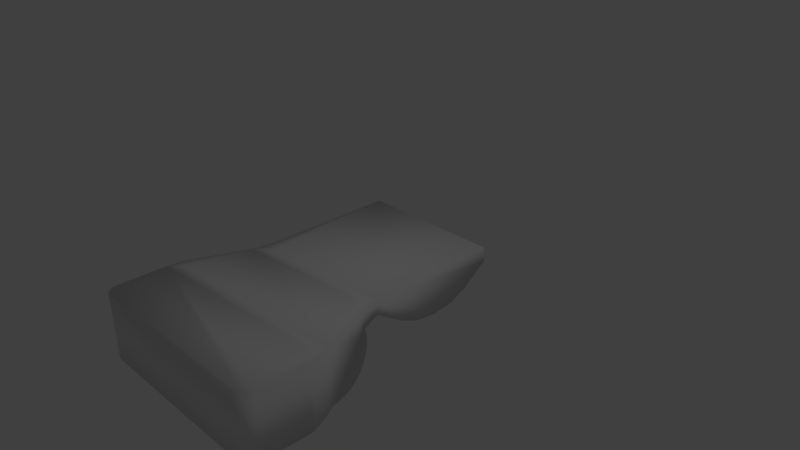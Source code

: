 # Source: start_v2.blend  (saved by Blender 2.69.0; exported with 4.5.12 LTS)
import bpy
from mathutils import Matrix  # noqa: F401  (used for matrix-valued properties, if any)

bpy.ops.wm.read_factory_settings(use_empty=True)
scene = bpy.context.scene
scene.name = 'Scene'

# ---- collections
col_collection_1 = bpy.data.collections.new('Collection 1'); scene.collection.children.link(col_collection_1)

# ---- world
world_world = bpy.data.worlds.new('World'); scene.world = world_world
world_world.color = (0.05088, 0.05088, 0.05088)
world_world.use_sun_shadow = False
world_world.sun_shadow_jitter_overblur = 0.0
world_world.cycles.sampling_method = 'MANUAL'
world_world.cycles.sample_map_resolution = 256

# ---- cameras
cam_camera = bpy.data.cameras.new('Camera')
cam_camera.clip_end = 100.0
cam_camera.lens = 35.0
cam_camera.sensor_width = 32.0
cam_camera.sensor_height = 18.0
cam_camera.ortho_scale = 7.314
cam_camera.dof.focus_distance = 0.0
cam_camera.dof.aperture_fstop = 128.0

# ---- lights
light_lamp = bpy.data.lights.new('Lamp', 'POINT')
light_lamp.transmission_factor = 0.0
light_lamp.cutoff_distance = 30.0
light_lamp.energy = 100.0
light_lamp.shadow_buffer_clip_start = 1.001
light_lamp.shadow_soft_size = 0.1
light_lamp.shadow_maximum_resolution = 0.006
light_lamp.use_absolute_resolution = True
light_lamp.cycles.use_multiple_importance_sampling = False

# ---- meshes
me_cube_001 = bpy.data.meshes.new('Cube.001')
me_cube_001.from_pydata([(-1.0, 1.0, -0.1), (1.0, 1.0, -0.1), (-1.0, 1.0, 0.1), (1.0, 1.0, 0.1), (-1.418, -2.165, -0.8029), (-1.354, -1.848, -0.6959), (-1.253, -2.0, -0.8029), (-1.413, -2.09, -0.7783), (-1.399, -2.004, -0.7494), (-1.379, -1.919, -0.7204), (1.354, -1.848, -0.6959), (1.418, -2.165, -0.8029), (1.221, -2.0, -0.8029), (1.379, -1.919, -0.7204), (1.399, -2.004, -0.7494), (1.413, -2.09, -0.7783), (-1.354, -1.848, 0.1), (-1.418, -2.165, 0.1), (-1.253, -2.0, 0.1), (-1.379, -1.919, 0.1), (-1.399, -2.004, 0.1), (-1.413, -2.09, 0.1), (1.418, -2.165, 0.1), (1.354, -1.848, 0.1), (1.253, -2.0, 0.1), (1.413, -2.09, 0.1), (1.399, -2.004, 0.1), (1.379, -1.919, 0.1), (-1.253, -3.0, -0.8029), (-1.418, -2.835, -0.8029), (-1.316, -2.987, -0.8029), (-1.37, -2.952, -0.8029), (-1.405, -2.898, -0.8029), (1.418, -2.835, -0.8029), (1.253, -3.0, -0.8029), (1.405, -2.898, -0.8029), (1.37, -2.952, -0.8029), (1.316, -2.987, -0.8029), (-1.418, -2.835, 0.1), (-1.253, -3.0, 0.1), (-1.405, -2.898, 0.1), (-1.37, -2.952, 0.1), (-1.316, -2.987, 0.1), (1.253, -3.0, 0.1), (1.418, -2.835, 0.1), (1.316, -2.987, 0.1), (1.37, -2.952, 0.1), (1.405, -2.898, 0.1), (-1.064, -1.152, -0.207), (-1.0, -0.8349, -0.1), (-0.8033, -1.0, -0.1), (-1.039, -1.081, -0.1825), (-1.019, -0.9963, -0.1535), (-1.005, -0.9097, -0.1246), (1.0, -0.8349, -0.1), (1.064, -1.152, -0.207), (0.8349, -1.0, -0.1), (1.005, -0.9097, -0.1246), (1.019, -0.9963, -0.1535), (1.039, -1.081, -0.1825), (-1.0, -0.8349, 0.1), (-1.064, -1.152, 0.1), (-0.8349, -1.0, 0.1), (-1.005, -0.9097, 0.1), (-1.019, -0.9963, 0.1), (-1.039, -1.081, 0.1), (1.064, -1.152, 0.1), (1.0, -0.8349, 0.1), (0.8349, -1.0, 0.1), (1.039, -1.081, 0.1), (1.019, -0.9963, 0.1), (1.005, -0.9097, 0.1), (0.01584, -1.0, -0.1), (0.0, 1.0, -0.1), (-0.01584, -2.0, -0.8029), (0.0, -3.0, -0.8029), (0.5, 1.0, -0.1), (0.6265, -3.0, -0.8029), (0.6027, -2.0, -0.8029), (0.4254, -1.0, -0.1), (-0.6344, -2.0, -0.8029), (-0.3937, -1.0, -0.1), (-0.5, 1.0, -0.1), (-0.6265, -3.0, -0.8029), (0.007918, 0.0, -0.1), (-0.6156, -2.236, -0.8029), (1.0, -0.4658, -0.344), (0.9987, 0.6399, -0.3571), (0.9999, -0.2135, -0.4561), (0.9996, 0.08519, -0.4979), (0.9992, 0.3849, -0.4632), (-1.0, 0.6309, -0.344), (-1.002, -0.4799, -0.3658), (-1.0, 0.3782, -0.4567), (-1.001, 0.07841, -0.5005), (-1.001, -0.2229, -0.4686), (0.4838, 0.565, -0.3638), (0.4419, -0.5666, -0.3664), (0.06604, 0.0, -0.1775), (0.4741, 0.3056, -0.469), (0.4628, -0.000483, -0.5065), (0.4514, -0.3068, -0.4704), (-0.4168, -0.5657, -0.3634), (-0.4775, 0.5617, -0.3569), (-0.04952, 0.0, -0.1766), (-0.4306, -0.3064, -0.468), (-0.447, -0.00117, -0.5035), (-0.4635, 0.3037, -0.4645), (0.4616, -0.5761, -1.021), (0.4254, -0.6282, -0.5431), (0.4478, -0.539, -0.9064), (0.436, -0.5359, -0.7751), (0.4282, -0.5672, -0.6475), (0.6027, -1.628, -1.246), (0.5648, -1.154, -1.436), (0.5998, -1.535, -1.328), (0.5916, -1.412, -1.393), (0.5793, -1.279, -1.431), (-0.01584, -1.628, -1.246), (-0.01584, -1.154, -1.436), (-0.01584, -1.535, -1.328), (-0.01584, -1.412, -1.393), (-0.01584, -1.279, -1.431), (0.01584, -0.5761, -1.021), (0.01584, -0.6282, -0.5431), (0.01584, -0.539, -0.9064), (0.01584, -0.5359, -0.7751), (0.01584, -0.5672, -0.6475), (-0.5829, -1.154, -1.436), (-0.6344, -1.628, -1.246), (-0.6026, -1.279, -1.431), (-0.6193, -1.412, -1.393), (-0.6305, -1.535, -1.328), (-0.3937, -0.6282, -0.5431), (-0.4429, -0.5761, -1.021), (-0.3975, -0.5672, -0.6475), (-0.4081, -0.5359, -0.7751), (-0.4241, -0.539, -0.9064), (9.438e-10, -1.058, -1.425), (9.438e-10, -0.6359, -1.136), (7.992e-10, -0.9373, -1.393), (7.484e-10, -0.8149, -1.327), (7.992e-10, -0.7091, -1.236), (0.552, -1.058, -1.425), (0.4778, -0.6359, -1.136), (0.5347, -0.9373, -1.393), (0.5145, -0.8149, -1.327), (0.4946, -0.7091, -1.236), (-0.4649, -0.6359, -1.136), (-0.5655, -1.058, -1.425), (-0.4876, -0.7091, -1.236), (-0.5147, -0.8149, -1.327), (-0.5421, -0.9373, -1.393)], [], [(3, 67, 54, 86, 88, 89, 90, 87, 1), (2, 3, 1, 76, 73, 82, 0), (68, 67, 3, 2, 60, 62), (22, 24, 18, 17, 38, 40, 41, 42, 39, 43, 45, 46, 47, 44), (78, 79, 56, 55, 10, 12), (66, 68, 62, 61, 16, 18, 24, 23), (61, 48, 5, 16), (77, 78, 12, 11, 33, 35, 36, 37, 34), (17, 4, 29, 38), (43, 39, 28, 83, 75, 77, 34), (60, 2, 0, 91, 93, 94, 95, 92, 49), (11, 22, 44, 33), (4, 7, 6), (7, 8, 6), (8, 9, 6), (9, 5, 6), (10, 13, 12), (13, 14, 12), (14, 15, 12), (15, 11, 12), (16, 19, 18), (19, 20, 18), (20, 21, 18), (21, 17, 18), (22, 25, 24), (25, 26, 24), (26, 27, 24), (27, 23, 24), (4, 17, 21, 7), (7, 21, 20, 8), (8, 20, 19, 9), (9, 19, 16, 5), (22, 11, 15, 25), (25, 15, 14, 26), (26, 14, 13, 27), (27, 13, 10, 23), (28, 39, 42, 30), (30, 42, 41, 31), (31, 41, 40, 32), (32, 40, 38, 29), (43, 34, 37, 45), (45, 37, 36, 46), (46, 36, 35, 47), (47, 35, 33, 44), (55, 66, 23, 10), (48, 51, 50), (51, 52, 50), (52, 53, 50), (53, 49, 50), (54, 57, 56), (57, 58, 56), (58, 59, 56), (59, 55, 56), (60, 63, 62), (63, 64, 62), (64, 65, 62), (65, 61, 62), (66, 69, 68), (69, 70, 68), (70, 71, 68), (71, 67, 68), (48, 61, 65, 51), (51, 65, 64, 52), (52, 64, 63, 53), (53, 63, 60, 49), (66, 55, 59, 69), (69, 59, 58, 70), (70, 58, 57, 71), (71, 57, 54, 67), (50, 49, 92, 102, 81), (80, 81, 133, 135, 136, 137, 134, 148, 150, 151, 152, 149, 128, 130, 131, 132, 129), (119, 138, 143, 114), (83, 85, 80, 74, 75), (81, 102, 104, 84, 72), (128, 149, 138, 119), (75, 74, 78, 77), (48, 50, 81, 80, 6, 5), (72, 84, 98, 97, 79), (4, 6, 80, 85, 83, 28, 30, 31, 32, 29), (96, 76, 1, 87), (103, 91, 0, 82), (104, 103, 82, 73, 84), (84, 73, 76, 96, 98), (96, 99, 98), (99, 100, 98), (100, 101, 98), (101, 97, 98), (102, 105, 104), (105, 106, 104), (106, 107, 104), (107, 103, 104), (91, 103, 107, 93), (93, 107, 106, 94), (94, 106, 105, 95), (95, 105, 102, 92), (96, 87, 90, 99), (99, 90, 89, 100), (100, 89, 88, 101), (101, 88, 86, 97), (79, 97, 86, 54, 56), (78, 74, 118, 113), (139, 123, 108, 144), (148, 134, 123, 139), (79, 78, 113, 115, 116, 117, 114, 143, 145, 146, 147, 144, 108, 110, 111, 112, 109), (81, 72, 124, 133), (74, 80, 129, 118), (133, 124, 127, 135), (135, 127, 126, 136), (136, 126, 125, 137), (137, 125, 123, 134), (108, 123, 125, 110), (110, 125, 126, 111), (111, 126, 127, 112), (112, 127, 124, 109), (128, 119, 122, 130), (130, 122, 121, 131), (131, 121, 120, 132), (132, 120, 118, 129), (113, 118, 120, 115), (115, 120, 121, 116), (116, 121, 122, 117), (117, 122, 119, 114), (148, 139, 142, 150), (150, 142, 141, 151), (151, 141, 140, 152), (152, 140, 138, 149), (139, 144, 147, 142), (142, 147, 146, 141), (141, 146, 145, 140), (140, 145, 143, 138), (72, 79, 109, 124)])
me_cube_001.polygons.foreach_set('use_smooth', [True] * 131)
_uv = me_cube_001.uv_layers.new(name='UVMap')
_uv.uv.foreach_set('vector', [0.736, 0.0, 0.736, 0.2706, 0.7062, 0.2706, 0.7062, 0.2161, 0.3538, 0.1009, 0.3238, 0.08597, 0.2926, 0.07187, 0.7052, 0.05309, 0.7062, 0.0, 0.7658, 0.0, 0.7658, 0.2982, 0.736, 0.2982, 0.736, 0.2236, 0.736, 0.1491, 0.736, 0.07455, 0.736, 1.777e-08, 0.2982, 0.5103, 0.3228, 0.4857, 0.5964, 0.4857, 0.5964, 0.7838, 0.3228, 0.7838, 0.2982, 0.7592, 0.1245, 0.4233, 0.1491, 0.4479, 0.1491, 0.8216, 0.1245, 0.8462, 0.02461, 0.8462, 0.01519, 0.8443, 0.007208, 0.839, 0.001873, 0.831, 0.0, 0.8216, 0.0, 0.4479, 0.001873, 0.4385, 0.007208, 0.4305, 0.01519, 0.4252, 0.02461, 0.4233, 0.4585, 0.1214, 0.2856, 0.149, 0.2856, 0.08796, 0.312, 0.05369, 0.4322, 0.009524, 0.4585, 0.02918, 0.2755, 0.4762, 0.2982, 0.5103, 0.2982, 0.7592, 0.2755, 0.7933, 0.1718, 0.8367, 0.1491, 0.8216, 0.1491, 0.4479, 0.1718, 0.4328, 0.3208, 0.9808, 0.3208, 0.935, 0.4272, 0.8621, 0.4272, 0.9808, 0.6014, 0.1187, 0.4585, 0.1214, 0.4585, 0.02918, 0.4821, 0.0, 0.5778, 0.000598, 0.5868, 0.002527, 0.5945, 0.007908, 0.5996, 0.01592, 0.6014, 0.02535, 0.4751, 0.9808, 0.4751, 0.8462, 0.5747, 0.8462, 0.5747, 0.9808, 0.9826, 0.9808, 0.609, 0.9808, 0.609, 0.8462, 0.7024, 0.8462, 0.7958, 0.8462, 0.8892, 0.8462, 0.9826, 0.8462, 0.2729, 0.9808, 0.0, 0.9808, 0.0, 0.951, 0.0549, 0.951, 0.08773, 0.5576, 0.1331, 0.5593, 0.1785, 0.5584, 0.2201, 0.9495, 0.2729, 0.951, 0.6014, 0.4759, 0.736, 0.4759, 0.736, 0.5747, 0.6014, 0.5747, 0.4821, 0.4227, 0.4704, 0.422, 0.4585, 0.398, 0.4704, 0.422, 0.4568, 0.42, 0.4585, 0.398, 0.4568, 0.42, 0.4434, 0.4169, 0.4585, 0.398, 0.4434, 0.4169, 0.4322, 0.4133, 0.4585, 0.398, 0.4322, 0.009524, 0.4434, 0.005883, 0.4585, 0.02918, 0.4434, 0.005883, 0.4568, 0.002794, 0.4585, 0.02918, 0.4568, 0.002794, 0.4704, 0.0007287, 0.4585, 0.02918, 0.4704, 0.0007287, 0.4821, 0.0, 0.4585, 0.02918, 0.1718, 0.8367, 0.1612, 0.8403, 0.1491, 0.8216, 0.1612, 0.8403, 0.1485, 0.8434, 0.1491, 0.8216, 0.1485, 0.8434, 0.1356, 0.8454, 0.1491, 0.8216, 0.1356, 0.8454, 0.1245, 0.8462, 0.1491, 0.8216, 0.1245, 0.4233, 0.1356, 0.4241, 0.1491, 0.4479, 0.1356, 0.4241, 0.1485, 0.4261, 0.1491, 0.4479, 0.1485, 0.4261, 0.1612, 0.4292, 0.1491, 0.4479, 0.1612, 0.4292, 0.1718, 0.4328, 0.1491, 0.4479, 0.4751, 0.8462, 0.4751, 0.9808, 0.4639, 0.9808, 0.4639, 0.8498, 0.4639, 0.8498, 0.4639, 0.9808, 0.4509, 0.9808, 0.4509, 0.8541, 0.4509, 0.8541, 0.4509, 0.9808, 0.438, 0.9808, 0.438, 0.8585, 0.438, 0.8585, 0.438, 0.9808, 0.4272, 0.9808, 0.4272, 0.8621, 0.736, 0.4759, 0.6014, 0.4759, 0.605, 0.4648, 0.736, 0.4648, 0.736, 0.4648, 0.605, 0.4648, 0.6093, 0.4517, 0.736, 0.4517, 0.736, 0.4517, 0.6093, 0.4517, 0.6137, 0.4387, 0.736, 0.4387, 0.736, 0.4387, 0.6137, 0.4387, 0.6173, 0.4277, 0.736, 0.4277, 0.609, 0.8462, 0.609, 0.9808, 0.5996, 0.9808, 0.5996, 0.8462, 0.5996, 0.8462, 0.5996, 0.9808, 0.5916, 0.9808, 0.5916, 0.8462, 0.5916, 0.8462, 0.5916, 0.9808, 0.584, 0.9808, 0.584, 0.8462, 0.584, 0.8462, 0.584, 0.9808, 0.5747, 0.9808, 0.5747, 0.8462, 0.9826, 0.9808, 0.9826, 0.8462, 0.992, 0.8462, 0.992, 0.9808, 0.992, 0.9808, 0.992, 0.8462, 1.0, 0.8462, 1.0, 0.9808, 0.736, 0.5908, 0.6014, 0.5908, 0.6014, 0.5837, 0.736, 0.5837, 0.736, 0.5837, 0.6014, 0.5837, 0.6014, 0.5747, 0.736, 0.5747, 0.6902, 0.3188, 0.736, 0.3188, 0.736, 0.4277, 0.6173, 0.4277, 0.312, 0.3708, 0.3008, 0.3672, 0.2856, 0.3322, 0.3008, 0.3672, 0.2874, 0.3641, 0.2856, 0.3322, 0.2874, 0.3641, 0.2738, 0.3621, 0.2856, 0.3322, 0.2738, 0.3621, 0.2621, 0.3613, 0.2856, 0.3322, 0.2621, 0.06321, 0.2738, 0.06248, 0.2856, 0.08796, 0.2738, 0.06248, 0.2874, 0.06042, 0.2856, 0.08796, 0.2874, 0.06042, 0.3008, 0.05733, 0.2856, 0.08796, 0.3008, 0.05733, 0.312, 0.05369, 0.2856, 0.08796, 0.3228, 0.7838, 0.3117, 0.7846, 0.2982, 0.7592, 0.3117, 0.7846, 0.2987, 0.7866, 0.2982, 0.7592, 0.2987, 0.7866, 0.286, 0.7897, 0.2982, 0.7592, 0.286, 0.7897, 0.2755, 0.7933, 0.2982, 0.7592, 0.2755, 0.4762, 0.286, 0.4798, 0.2982, 0.5103, 0.286, 0.4798, 0.2987, 0.4829, 0.2982, 0.5103, 0.2987, 0.4829, 0.3117, 0.4849, 0.2982, 0.5103, 0.3117, 0.4849, 0.3228, 0.4857, 0.2982, 0.5103, 0.3208, 0.935, 0.3208, 0.9808, 0.31, 0.9808, 0.31, 0.9387, 0.31, 0.9387, 0.31, 0.9808, 0.2971, 0.9808, 0.2971, 0.943, 0.2971, 0.943, 0.2971, 0.9808, 0.2841, 0.9808, 0.2841, 0.9473, 0.2841, 0.9473, 0.2841, 0.9808, 0.2729, 0.9808, 0.2729, 0.951, 0.736, 0.3188, 0.6902, 0.3188, 0.6939, 0.3078, 0.736, 0.3078, 0.736, 0.3078, 0.6939, 0.3078, 0.6982, 0.2948, 0.736, 0.2948, 0.736, 0.2948, 0.6982, 0.2948, 0.7025, 0.2817, 0.736, 0.2817, 0.736, 0.2817, 0.7025, 0.2817, 0.7062, 0.2706, 0.736, 0.2706, 0.2856, 0.3322, 0.2621, 0.3613, 0.2095, 0.3609, 0.2236, 0.2742, 0.2856, 0.2711, 0.4585, 0.3058, 0.2856, 0.2711, 0.2856, 0.2711, 0.2866, 0.2717, 0.2913, 0.2732, 0.3068, 0.2755, 0.321, 0.2782, 0.3367, 0.2814, 0.3521, 0.2846, 0.3721, 0.2885, 0.3929, 0.2925, 0.4091, 0.2959, 0.4216, 0.2984, 0.4368, 0.3012, 0.4534, 0.3036, 0.4577, 0.3052, 0.4585, 0.3058, 0.4216, 0.2138, 0.4091, 0.2116, 0.4091, 0.1293, 0.4216, 0.1273, 0.6014, 0.3055, 0.4922, 0.3032, 0.4585, 0.3058, 0.4585, 0.2136, 0.6014, 0.2121, 0.2856, 0.2711, 0.2236, 0.2742, 0.1428, 0.2189, 0.1428, 0.2104, 0.2856, 0.2101, 0.4216, 0.2984, 0.4091, 0.2959, 0.4091, 0.2116, 0.4216, 0.2138, 0.6014, 0.2121, 0.4585, 0.2136, 0.4585, 0.1214, 0.6014, 0.1187, 0.312, 0.3708, 0.2856, 0.3322, 0.2856, 0.2711, 0.4585, 0.3058, 0.4585, 0.398, 0.4322, 0.4133, 0.2856, 0.2101, 0.1428, 0.2104, 0.1428, 0.2017, 0.2237, 0.146, 0.2856, 0.149, 0.4821, 0.4227, 0.4585, 0.398, 0.4585, 0.3058, 0.4922, 0.3032, 0.6014, 0.3055, 0.6014, 0.3989, 0.5996, 0.4083, 0.5945, 0.4162, 0.5868, 0.4215, 0.5778, 0.4233, 0.06213, 0.1389, 0.0, 0.1361, 0.0, 0.06157, 0.05265, 0.062, 0.06202, 0.2822, 0.05272, 0.36, 0.0, 0.3597, 0.0, 0.2852, 0.1428, 0.2189, 0.06233, 0.2817, 0.0, 0.2852, 0.0, 0.2106, 0.1428, 0.2104, 0.1428, 0.2104, 0.0, 0.2106, 0.0, 0.1361, 0.06213, 0.1389, 0.1428, 0.2017, 0.06213, 0.1389, 0.09578, 0.1408, 0.1428, 0.2017, 0.09578, 0.1408, 0.1362, 0.1426, 0.1428, 0.2017, 0.1362, 0.1426, 0.1589, 0.1466, 0.1428, 0.2017, 0.1589, 0.1466, 0.2235, 0.1462, 0.1428, 0.2017, 0.2236, 0.2742, 0.1898, 0.2767, 0.1428, 0.2189, 0.1898, 0.2767, 0.1491, 0.28, 0.1428, 0.2189, 0.1491, 0.28, 0.126, 0.2864, 0.1428, 0.2189, 0.126, 0.2864, 0.06202, 0.2822, 0.1428, 0.2189, 0.05272, 0.36, 0.06202, 0.2822, 0.09569, 0.28, 0.08773, 0.5576, 0.08773, 0.5576, 0.09569, 0.28, 0.1491, 0.28, 0.1331, 0.5593, 0.1331, 0.5593, 0.1491, 0.28, 0.1898, 0.2767, 0.1785, 0.5584, 0.1785, 0.5584, 0.1898, 0.2767, 0.2236, 0.2742, 0.2095, 0.3609, 0.06213, 0.1389, 0.05265, 0.062, 0.2926, 0.07187, 0.09578, 0.1408, 0.09578, 0.1408, 0.2926, 0.07187, 0.3238, 0.08597, 0.1362, 0.1426, 0.1362, 0.1426, 0.3238, 0.08597, 0.3538, 0.1009, 0.1897, 0.1438, 0.1897, 0.1438, 0.3538, 0.1009, 0.2093, 0.06288, 0.2235, 0.1462, 0.2856, 0.149, 0.2235, 0.1462, 0.2093, 0.06288, 0.2621, 0.06321, 0.2856, 0.08796, 0.4585, 0.1214, 0.4585, 0.2136, 0.4585, 0.2136, 0.4585, 0.1214, 0.3367, 0.2121, 0.321, 0.2098, 0.321, 0.1434, 0.3367, 0.1408, 0.3367, 0.2814, 0.321, 0.2782, 0.321, 0.2098, 0.3367, 0.2121, 0.2856, 0.149, 0.4585, 0.1214, 0.4585, 0.1214, 0.4577, 0.1218, 0.4535, 0.1231, 0.4368, 0.125, 0.4216, 0.1273, 0.4091, 0.1293, 0.3929, 0.132, 0.3721, 0.1352, 0.3521, 0.1383, 0.3367, 0.1408, 0.321, 0.1434, 0.3068, 0.1455, 0.2913, 0.1474, 0.2866, 0.1486, 0.2856, 0.149, 0.2856, 0.2711, 0.2856, 0.2101, 0.2856, 0.2101, 0.2856, 0.2711, 0.4585, 0.2136, 0.4585, 0.3058, 0.4585, 0.3058, 0.4585, 0.2136, 0.2856, 0.2711, 0.2856, 0.2101, 0.2856, 0.2101, 0.2866, 0.2717, 0.2866, 0.2717, 0.2856, 0.2101, 0.2888, 0.21, 0.2913, 0.2732, 0.2913, 0.2732, 0.2888, 0.21, 0.3064, 0.2099, 0.3068, 0.2755, 0.3068, 0.2755, 0.3064, 0.2099, 0.321, 0.2098, 0.321, 0.2782, 0.321, 0.1434, 0.321, 0.2098, 0.3064, 0.2099, 0.3068, 0.1455, 0.3068, 0.1455, 0.3064, 0.2099, 0.2888, 0.21, 0.2913, 0.1474, 0.2913, 0.1474, 0.2888, 0.21, 0.2856, 0.2101, 0.2866, 0.1486, 0.2866, 0.1486, 0.2856, 0.2101, 0.2856, 0.2101, 0.2856, 0.149, 0.4216, 0.2984, 0.4216, 0.2138, 0.4373, 0.2137, 0.4368, 0.3012, 0.4368, 0.3012, 0.4373, 0.2137, 0.4561, 0.2136, 0.4534, 0.3036, 0.4534, 0.3036, 0.4561, 0.2136, 0.4585, 0.2136, 0.4577, 0.3052, 0.4577, 0.3052, 0.4585, 0.2136, 0.4585, 0.2136, 0.4585, 0.3058, 0.4585, 0.1214, 0.4585, 0.2136, 0.4585, 0.2136, 0.4577, 0.1218, 0.4577, 0.1218, 0.4585, 0.2136, 0.4561, 0.2136, 0.4535, 0.1231, 0.4535, 0.1231, 0.4561, 0.2136, 0.4373, 0.2137, 0.4368, 0.125, 0.4368, 0.125, 0.4373, 0.2137, 0.4216, 0.2138, 0.4216, 0.1273, 0.3367, 0.2814, 0.3367, 0.2121, 0.3518, 0.212, 0.3521, 0.2846, 0.3521, 0.2846, 0.3518, 0.212, 0.3722, 0.2118, 0.3721, 0.2885, 0.3721, 0.2885, 0.3722, 0.2118, 0.3934, 0.2117, 0.3929, 0.2925, 0.3929, 0.2925, 0.3934, 0.2117, 0.4091, 0.2116, 0.4091, 0.2959, 0.3367, 0.2121, 0.3367, 0.1408, 0.3521, 0.1383, 0.3518, 0.212, 0.3518, 0.212, 0.3521, 0.1383, 0.3721, 0.1352, 0.3722, 0.2118, 0.3722, 0.2118, 0.3721, 0.1352, 0.3929, 0.132, 0.3934, 0.2117, 0.3934, 0.2117, 0.3929, 0.132, 0.4091, 0.1293, 0.4091, 0.2116, 0.2856, 0.2101, 0.2856, 0.149, 0.2856, 0.149, 0.2856, 0.2101])
me_cube_001.use_remesh_preserve_volume = False
me_cube_001.use_remesh_preserve_attributes = False
me_cube_001.use_mirror_vertex_groups = False
me_cube_001.update()

# ---- objects
ob_cube = bpy.data.objects.new('Cube', me_cube_001)
ob_lamp = bpy.data.objects.new('Lamp', light_lamp)
ob_camera = bpy.data.objects.new('Camera', cam_camera)

# ---- transforms, parenting, visibility, modifiers, constraints
ob_cube.location = (0.0, 0.0, 0.0)
ob_cube.lineart.crease_threshold = 0.0
ob_lamp.location = (4.076, 1.005, 5.904)
ob_lamp.rotation_euler = (0.6503, 0.05522, 1.866)
ob_lamp.lock_rotations_4d = False
ob_lamp.empty_display_type = 'ARROWS'
ob_lamp.color = (0.0, 0.0, 0.0, 0.0)
ob_lamp.lineart.crease_threshold = 0.0
ob_camera.location = (7.481, -6.508, 5.344)
ob_camera.rotation_euler = (1.109, 0.01082, 0.8149)
ob_camera.lock_rotations_4d = False
ob_camera.empty_display_type = 'ARROWS'
ob_camera.color = (0.0, 0.0, 0.0, 0.0)
ob_camera.display_type = 'WIRE'
ob_camera.lineart.crease_threshold = 0.0

# ---- collection membership
col_collection_1.objects.link(ob_cube)
col_collection_1.objects.link(ob_lamp)
col_collection_1.objects.link(ob_camera)

# ---- scene / render settings (as saved in the file)
scene.camera = ob_camera
scene.frame_start = 1; scene.frame_end = 250; scene.frame_set(1)
scene.render.engine = 'BLENDER_EEVEE_NEXT'
scene.render.image_settings.compression = 90
scene.render.resolution_percentage = 50
scene.render.dither_intensity = 0.0
scene.cycles.use_denoising = False
scene.cycles.samples = 10
scene.cycles.sampling_pattern = 'TABULATED_SOBOL'
scene.cycles.light_sampling_threshold = 0.0
scene.cycles.use_adaptive_sampling = False
scene.cycles.use_light_tree = False
scene.cycles.blur_glossy = 0.0
scene.cycles.volume_bounces = 1
scene.cycles.pixel_filter_type = 'GAUSSIAN'
scene.cycles.sample_clamp_indirect = 0.0
scene.view_settings.view_transform = 'Standard'
bpy.context.view_layer.update()

